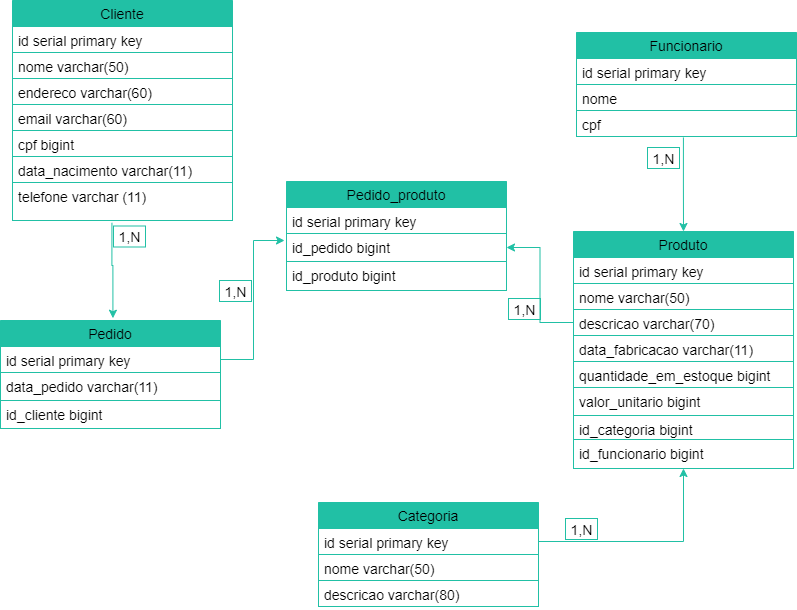

The diagram above was exported from draw.io. Its source (the exported page's mxGraphModel, read from the mxfile embedded in the PNG):
<mxGraphModel dx="1394" dy="648" grid="0" gridSize="10" guides="1" tooltips="1" connect="1" arrows="1" fold="1" page="1" pageScale="1" pageWidth="583" pageHeight="827" math="0" shadow="0">
  <root>
    <mxCell id="0" />
    <mxCell id="1" parent="0" />
    <mxCell id="GS_YGak1Mi3gcHZ5n3U1-12" value="Cliente" style="swimlane;fontStyle=0;childLayout=stackLayout;horizontal=1;startSize=26;horizontalStack=0;resizeParent=1;resizeParentMax=0;resizeLast=0;collapsible=1;marginBottom=0;fontSize=14;fillColor=#21C0A5;strokeColor=#21C0A5;" parent="1" vertex="1">
      <mxGeometry x="126" y="24" width="220" height="220" as="geometry" />
    </mxCell>
    <mxCell id="GS_YGak1Mi3gcHZ5n3U1-13" value="id serial primary key" style="text;fillColor=none;align=left;verticalAlign=top;spacingLeft=4;spacingRight=4;overflow=hidden;rotatable=0;points=[[0,0.5],[1,0.5]];portConstraint=eastwest;fontSize=14;strokeColor=#21C0A5;" parent="GS_YGak1Mi3gcHZ5n3U1-12" vertex="1">
      <mxGeometry y="26" width="220" height="26" as="geometry" />
    </mxCell>
    <mxCell id="GS_YGak1Mi3gcHZ5n3U1-14" value="nome varchar(50)" style="text;fillColor=none;align=left;verticalAlign=top;spacingLeft=4;spacingRight=4;overflow=hidden;rotatable=0;points=[[0,0.5],[1,0.5]];portConstraint=eastwest;fontSize=14;strokeColor=#21C0A5;" parent="GS_YGak1Mi3gcHZ5n3U1-12" vertex="1">
      <mxGeometry y="52" width="220" height="26" as="geometry" />
    </mxCell>
    <mxCell id="GS_YGak1Mi3gcHZ5n3U1-16" value="endereco varchar(60)" style="text;fillColor=none;align=left;verticalAlign=top;spacingLeft=4;spacingRight=4;overflow=hidden;rotatable=0;points=[[0,0.5],[1,0.5]];portConstraint=eastwest;fontSize=14;strokeColor=#21C0A5;" parent="GS_YGak1Mi3gcHZ5n3U1-12" vertex="1">
      <mxGeometry y="78" width="220" height="26" as="geometry" />
    </mxCell>
    <mxCell id="GS_YGak1Mi3gcHZ5n3U1-17" value="email varchar(60)&#10; " style="text;fillColor=none;align=left;verticalAlign=top;spacingLeft=4;spacingRight=4;overflow=hidden;rotatable=0;points=[[0,0.5],[1,0.5]];portConstraint=eastwest;fontSize=14;strokeColor=#21C0A5;" parent="GS_YGak1Mi3gcHZ5n3U1-12" vertex="1">
      <mxGeometry y="104" width="220" height="26" as="geometry" />
    </mxCell>
    <mxCell id="GS_YGak1Mi3gcHZ5n3U1-18" value="cpf bigint " style="text;fillColor=none;align=left;verticalAlign=top;spacingLeft=4;spacingRight=4;overflow=hidden;rotatable=0;points=[[0,0.5],[1,0.5]];portConstraint=eastwest;fontSize=14;strokeColor=#21C0A5;" parent="GS_YGak1Mi3gcHZ5n3U1-12" vertex="1">
      <mxGeometry y="130" width="220" height="26" as="geometry" />
    </mxCell>
    <mxCell id="GS_YGak1Mi3gcHZ5n3U1-19" value="data_nacimento varchar(11)" style="text;fillColor=none;align=left;verticalAlign=top;spacingLeft=4;spacingRight=4;overflow=hidden;rotatable=0;points=[[0,0.5],[1,0.5]];portConstraint=eastwest;fontSize=14;strokeColor=#21C0A5;" parent="GS_YGak1Mi3gcHZ5n3U1-12" vertex="1">
      <mxGeometry y="156" width="220" height="26" as="geometry" />
    </mxCell>
    <mxCell id="GS_YGak1Mi3gcHZ5n3U1-15" value="telefone varchar (11) " style="text;fillColor=none;align=left;verticalAlign=top;spacingLeft=4;spacingRight=4;overflow=hidden;rotatable=0;points=[[0,0.5],[1,0.5]];portConstraint=eastwest;fontSize=14;strokeColor=#21C0A5;" parent="GS_YGak1Mi3gcHZ5n3U1-12" vertex="1">
      <mxGeometry y="182" width="220" height="38" as="geometry" />
    </mxCell>
    <mxCell id="GS_YGak1Mi3gcHZ5n3U1-20" value="Funcionario" style="swimlane;fontStyle=0;childLayout=stackLayout;horizontal=1;startSize=26;horizontalStack=0;resizeParent=1;resizeParentMax=0;resizeLast=0;collapsible=1;marginBottom=0;fontSize=14;strokeColor=#21C0A5;fillColor=#21C0A5;" parent="1" vertex="1">
      <mxGeometry x="690" y="56" width="220" height="104" as="geometry">
        <mxRectangle x="690" y="56" width="100" height="26" as="alternateBounds" />
      </mxGeometry>
    </mxCell>
    <mxCell id="GS_YGak1Mi3gcHZ5n3U1-21" value="id serial primary key" style="text;fillColor=none;align=left;verticalAlign=top;spacingLeft=4;spacingRight=4;overflow=hidden;rotatable=0;points=[[0,0.5],[1,0.5]];portConstraint=eastwest;fontSize=14;strokeColor=#21C0A5;" parent="GS_YGak1Mi3gcHZ5n3U1-20" vertex="1">
      <mxGeometry y="26" width="220" height="26" as="geometry" />
    </mxCell>
    <mxCell id="GS_YGak1Mi3gcHZ5n3U1-22" value="nome" style="text;fillColor=none;align=left;verticalAlign=top;spacingLeft=4;spacingRight=4;overflow=hidden;rotatable=0;points=[[0,0.5],[1,0.5]];portConstraint=eastwest;fontSize=14;strokeColor=#21C0A5;" parent="GS_YGak1Mi3gcHZ5n3U1-20" vertex="1">
      <mxGeometry y="52" width="220" height="26" as="geometry" />
    </mxCell>
    <mxCell id="GS_YGak1Mi3gcHZ5n3U1-25" value="cpf" style="text;fillColor=none;align=left;verticalAlign=top;spacingLeft=4;spacingRight=4;overflow=hidden;rotatable=0;points=[[0,0.5],[1,0.5]];portConstraint=eastwest;fontSize=14;strokeColor=#21C0A5;" parent="GS_YGak1Mi3gcHZ5n3U1-20" vertex="1">
      <mxGeometry y="78" width="220" height="26" as="geometry" />
    </mxCell>
    <mxCell id="GS_YGak1Mi3gcHZ5n3U1-28" value="Pedido" style="swimlane;fontStyle=0;childLayout=stackLayout;horizontal=1;startSize=26;horizontalStack=0;resizeParent=1;resizeParentMax=0;resizeLast=0;collapsible=1;marginBottom=0;fontSize=14;strokeColor=#21C0A5;fillColor=#21C0A5;" parent="1" vertex="1">
      <mxGeometry x="114" y="344" width="220" height="108" as="geometry" />
    </mxCell>
    <mxCell id="GS_YGak1Mi3gcHZ5n3U1-29" value="id serial primary key" style="text;fillColor=none;align=left;verticalAlign=top;spacingLeft=4;spacingRight=4;overflow=hidden;rotatable=0;points=[[0,0.5],[1,0.5]];portConstraint=eastwest;fontSize=14;strokeColor=#21C0A5;" parent="GS_YGak1Mi3gcHZ5n3U1-28" vertex="1">
      <mxGeometry y="26" width="220" height="26" as="geometry" />
    </mxCell>
    <mxCell id="GS_YGak1Mi3gcHZ5n3U1-30" value="data_pedido varchar(11)" style="text;fillColor=none;align=left;verticalAlign=top;spacingLeft=4;spacingRight=4;overflow=hidden;rotatable=0;points=[[0,0.5],[1,0.5]];portConstraint=eastwest;fontSize=14;strokeColor=#21C0A5;" parent="GS_YGak1Mi3gcHZ5n3U1-28" vertex="1">
      <mxGeometry y="52" width="220" height="28" as="geometry" />
    </mxCell>
    <mxCell id="N_F7maUr_RPI7X3x1D3H-33" value="id_cliente bigint" style="text;fillColor=none;align=left;verticalAlign=top;spacingLeft=4;spacingRight=4;overflow=hidden;rotatable=0;points=[[0,0.5],[1,0.5]];portConstraint=eastwest;fontSize=14;strokeColor=#21C0A5;" vertex="1" parent="GS_YGak1Mi3gcHZ5n3U1-28">
      <mxGeometry y="80" width="220" height="28" as="geometry" />
    </mxCell>
    <mxCell id="GS_YGak1Mi3gcHZ5n3U1-36" value="Produto" style="swimlane;fontStyle=0;childLayout=stackLayout;horizontal=1;startSize=26;horizontalStack=0;resizeParent=1;resizeParentMax=0;resizeLast=0;collapsible=1;marginBottom=0;fontSize=14;strokeColor=#21C0A5;fillColor=#21C0A5;" parent="1" vertex="1">
      <mxGeometry x="687" y="255" width="220" height="237" as="geometry" />
    </mxCell>
    <mxCell id="GS_YGak1Mi3gcHZ5n3U1-37" value="id serial primary key" style="text;fillColor=none;align=left;verticalAlign=top;spacingLeft=4;spacingRight=4;overflow=hidden;rotatable=0;points=[[0,0.5],[1,0.5]];portConstraint=eastwest;fontSize=14;strokeColor=#21C0A5;" parent="GS_YGak1Mi3gcHZ5n3U1-36" vertex="1">
      <mxGeometry y="26" width="220" height="26" as="geometry" />
    </mxCell>
    <mxCell id="GS_YGak1Mi3gcHZ5n3U1-38" value="nome varchar(50)" style="text;fillColor=none;align=left;verticalAlign=top;spacingLeft=4;spacingRight=4;overflow=hidden;rotatable=0;points=[[0,0.5],[1,0.5]];portConstraint=eastwest;fontSize=14;strokeColor=#21C0A5;" parent="GS_YGak1Mi3gcHZ5n3U1-36" vertex="1">
      <mxGeometry y="52" width="220" height="26" as="geometry" />
    </mxCell>
    <mxCell id="GS_YGak1Mi3gcHZ5n3U1-39" value="descricao varchar(70)" style="text;fillColor=none;align=left;verticalAlign=top;spacingLeft=4;spacingRight=4;overflow=hidden;rotatable=0;points=[[0,0.5],[1,0.5]];portConstraint=eastwest;fontSize=14;strokeColor=#21C0A5;" parent="GS_YGak1Mi3gcHZ5n3U1-36" vertex="1">
      <mxGeometry y="78" width="220" height="26" as="geometry" />
    </mxCell>
    <mxCell id="GS_YGak1Mi3gcHZ5n3U1-40" value="data_fabricacao varchar(11)" style="text;fillColor=none;align=left;verticalAlign=top;spacingLeft=4;spacingRight=4;overflow=hidden;rotatable=0;points=[[0,0.5],[1,0.5]];portConstraint=eastwest;fontSize=14;strokeColor=#21C0A5;" parent="GS_YGak1Mi3gcHZ5n3U1-36" vertex="1">
      <mxGeometry y="104" width="220" height="26" as="geometry" />
    </mxCell>
    <mxCell id="GS_YGak1Mi3gcHZ5n3U1-41" value="quantidade_em_estoque bigint" style="text;fillColor=none;align=left;verticalAlign=top;spacingLeft=4;spacingRight=4;overflow=hidden;rotatable=0;points=[[0,0.5],[1,0.5]];portConstraint=eastwest;fontSize=14;strokeColor=#21C0A5;" parent="GS_YGak1Mi3gcHZ5n3U1-36" vertex="1">
      <mxGeometry y="130" width="220" height="26" as="geometry" />
    </mxCell>
    <mxCell id="N_F7maUr_RPI7X3x1D3H-34" value="valor_unitario bigint" style="text;fillColor=none;align=left;verticalAlign=top;spacingLeft=4;spacingRight=4;overflow=hidden;rotatable=0;points=[[0,0.5],[1,0.5]];portConstraint=eastwest;fontSize=14;strokeColor=#21C0A5;" vertex="1" parent="GS_YGak1Mi3gcHZ5n3U1-36">
      <mxGeometry y="156" width="220" height="28" as="geometry" />
    </mxCell>
    <mxCell id="GS_YGak1Mi3gcHZ5n3U1-42" value="id_categoria bigint" style="text;fillColor=none;align=left;verticalAlign=top;spacingLeft=4;spacingRight=4;overflow=hidden;rotatable=0;points=[[0,0.5],[1,0.5]];portConstraint=eastwest;fontSize=14;strokeColor=#21C0A5;" parent="GS_YGak1Mi3gcHZ5n3U1-36" vertex="1">
      <mxGeometry y="184" width="220" height="24" as="geometry" />
    </mxCell>
    <mxCell id="N_F7maUr_RPI7X3x1D3H-36" value="id_funcionario bigint" style="text;fillColor=none;align=left;verticalAlign=top;spacingLeft=4;spacingRight=4;overflow=hidden;rotatable=0;points=[[0,0.5],[1,0.5]];portConstraint=eastwest;fontSize=14;strokeColor=#21C0A5;" vertex="1" parent="GS_YGak1Mi3gcHZ5n3U1-36">
      <mxGeometry y="208" width="220" height="29" as="geometry" />
    </mxCell>
    <mxCell id="GS_YGak1Mi3gcHZ5n3U1-55" style="edgeStyle=orthogonalEdgeStyle;rounded=0;orthogonalLoop=1;jettySize=auto;html=1;exitX=1;exitY=0.5;exitDx=0;exitDy=0;entryX=0.5;entryY=1;entryDx=0;entryDy=0;fontSize=14;strokeColor=#21C0A5;" parent="1" source="GS_YGak1Mi3gcHZ5n3U1-45" edge="1" target="GS_YGak1Mi3gcHZ5n3U1-36">
      <mxGeometry relative="1" as="geometry">
        <mxPoint x="797" y="498" as="targetPoint" />
      </mxGeometry>
    </mxCell>
    <mxCell id="GS_YGak1Mi3gcHZ5n3U1-44" value="Categoria" style="swimlane;fontStyle=0;childLayout=stackLayout;horizontal=1;startSize=26;horizontalStack=0;resizeParent=1;resizeParentMax=0;resizeLast=0;collapsible=1;marginBottom=0;fontSize=14;strokeColor=#21C0A5;fillColor=#21C0A5;" parent="1" vertex="1">
      <mxGeometry x="432" y="526" width="220" height="104" as="geometry" />
    </mxCell>
    <mxCell id="GS_YGak1Mi3gcHZ5n3U1-45" value="id serial primary key" style="text;fillColor=none;align=left;verticalAlign=top;spacingLeft=4;spacingRight=4;overflow=hidden;rotatable=0;points=[[0,0.5],[1,0.5]];portConstraint=eastwest;fontSize=14;strokeColor=#21C0A5;" parent="GS_YGak1Mi3gcHZ5n3U1-44" vertex="1">
      <mxGeometry y="26" width="220" height="26" as="geometry" />
    </mxCell>
    <mxCell id="GS_YGak1Mi3gcHZ5n3U1-46" value="nome varchar(50)" style="text;fillColor=none;align=left;verticalAlign=top;spacingLeft=4;spacingRight=4;overflow=hidden;rotatable=0;points=[[0,0.5],[1,0.5]];portConstraint=eastwest;fontSize=14;strokeColor=#21C0A5;" parent="GS_YGak1Mi3gcHZ5n3U1-44" vertex="1">
      <mxGeometry y="52" width="220" height="26" as="geometry" />
    </mxCell>
    <mxCell id="GS_YGak1Mi3gcHZ5n3U1-47" value="descricao varchar(80)" style="text;fillColor=none;align=left;verticalAlign=top;spacingLeft=4;spacingRight=4;overflow=hidden;rotatable=0;points=[[0,0.5],[1,0.5]];portConstraint=eastwest;fontSize=14;strokeColor=#21C0A5;" parent="GS_YGak1Mi3gcHZ5n3U1-44" vertex="1">
      <mxGeometry y="78" width="220" height="26" as="geometry" />
    </mxCell>
    <mxCell id="GS_YGak1Mi3gcHZ5n3U1-52" style="edgeStyle=orthogonalEdgeStyle;rounded=0;orthogonalLoop=1;jettySize=auto;html=1;entryX=0.511;entryY=-0.021;entryDx=0;entryDy=0;entryPerimeter=0;exitX=0.452;exitY=1.062;exitDx=0;exitDy=0;exitPerimeter=0;fontSize=14;strokeColor=#21C0A5;" parent="1" source="GS_YGak1Mi3gcHZ5n3U1-15" target="GS_YGak1Mi3gcHZ5n3U1-28" edge="1">
      <mxGeometry relative="1" as="geometry">
        <mxPoint x="226" y="203" as="sourcePoint" />
        <mxPoint x="232" y="318" as="targetPoint" />
        <Array as="points">
          <mxPoint x="225" y="289" />
          <mxPoint x="226" y="289" />
        </Array>
      </mxGeometry>
    </mxCell>
    <mxCell id="GS_YGak1Mi3gcHZ5n3U1-54" style="edgeStyle=orthogonalEdgeStyle;rounded=0;orthogonalLoop=1;jettySize=auto;html=1;exitX=0.486;exitY=1.038;exitDx=0;exitDy=0;entryX=0.5;entryY=0;entryDx=0;entryDy=0;exitPerimeter=0;fontSize=14;strokeColor=#21C0A5;" parent="1" source="GS_YGak1Mi3gcHZ5n3U1-25" target="GS_YGak1Mi3gcHZ5n3U1-36" edge="1">
      <mxGeometry relative="1" as="geometry" />
    </mxCell>
    <mxCell id="GS_YGak1Mi3gcHZ5n3U1-56" value="1,N" style="text;html=1;align=center;verticalAlign=middle;resizable=0;points=[];autosize=1;fontSize=14;strokeColor=#21C0A5;" parent="1" vertex="1">
      <mxGeometry x="227" y="249.5" width="32" height="21" as="geometry" />
    </mxCell>
    <mxCell id="GS_YGak1Mi3gcHZ5n3U1-57" value="1,N" style="text;html=1;align=center;verticalAlign=middle;resizable=0;points=[];autosize=1;fontSize=14;strokeColor=#21C0A5;" parent="1" vertex="1">
      <mxGeometry x="761" y="171" width="32" height="21" as="geometry" />
    </mxCell>
    <mxCell id="GS_YGak1Mi3gcHZ5n3U1-58" value="1,N" style="text;html=1;align=center;verticalAlign=middle;resizable=0;points=[];autosize=1;fontSize=14;strokeColor=#21C0A5;" parent="1" vertex="1">
      <mxGeometry x="679" y="542" width="32" height="21" as="geometry" />
    </mxCell>
    <mxCell id="GS_YGak1Mi3gcHZ5n3U1-59" value="1,N" style="text;html=1;align=center;verticalAlign=middle;resizable=0;points=[];autosize=1;fontSize=14;strokeColor=#21C0A5;" parent="1" vertex="1">
      <mxGeometry x="333" y="304" width="32" height="21" as="geometry" />
    </mxCell>
    <mxCell id="N_F7maUr_RPI7X3x1D3H-23" value="Pedido_produto" style="swimlane;fontStyle=0;childLayout=stackLayout;horizontal=1;startSize=26;horizontalStack=0;resizeParent=1;resizeParentMax=0;resizeLast=0;collapsible=1;marginBottom=0;fontSize=14;strokeColor=#21C0A5;fillColor=#21C0A5;" vertex="1" parent="1">
      <mxGeometry x="400" y="205" width="220" height="109" as="geometry" />
    </mxCell>
    <mxCell id="N_F7maUr_RPI7X3x1D3H-24" value="id serial primary key" style="text;fillColor=none;align=left;verticalAlign=top;spacingLeft=4;spacingRight=4;overflow=hidden;rotatable=0;points=[[0,0.5],[1,0.5]];portConstraint=eastwest;fontSize=14;strokeColor=#21C0A5;" vertex="1" parent="N_F7maUr_RPI7X3x1D3H-23">
      <mxGeometry y="26" width="220" height="26" as="geometry" />
    </mxCell>
    <mxCell id="N_F7maUr_RPI7X3x1D3H-25" value="id_pedido bigint" style="text;fillColor=none;align=left;verticalAlign=top;spacingLeft=4;spacingRight=4;overflow=hidden;rotatable=0;points=[[0,0.5],[1,0.5]];portConstraint=eastwest;fontSize=14;strokeColor=#21C0A5;" vertex="1" parent="N_F7maUr_RPI7X3x1D3H-23">
      <mxGeometry y="52" width="220" height="28" as="geometry" />
    </mxCell>
    <mxCell id="N_F7maUr_RPI7X3x1D3H-26" value="id_produto bigint" style="text;fillColor=none;align=left;verticalAlign=top;spacingLeft=4;spacingRight=4;overflow=hidden;rotatable=0;points=[[0,0.5],[1,0.5]];portConstraint=eastwest;fontSize=14;strokeColor=#21C0A5;" vertex="1" parent="N_F7maUr_RPI7X3x1D3H-23">
      <mxGeometry y="80" width="220" height="29" as="geometry" />
    </mxCell>
    <mxCell id="N_F7maUr_RPI7X3x1D3H-27" style="edgeStyle=orthogonalEdgeStyle;rounded=0;orthogonalLoop=1;jettySize=auto;html=1;exitX=1;exitY=0.5;exitDx=0;exitDy=0;entryX=-0.009;entryY=0.25;entryDx=0;entryDy=0;entryPerimeter=0;fontSize=14;strokeColor=#21C0A5;" edge="1" parent="1" source="GS_YGak1Mi3gcHZ5n3U1-29" target="N_F7maUr_RPI7X3x1D3H-25">
      <mxGeometry relative="1" as="geometry" />
    </mxCell>
    <mxCell id="N_F7maUr_RPI7X3x1D3H-28" style="edgeStyle=orthogonalEdgeStyle;rounded=0;orthogonalLoop=1;jettySize=auto;html=1;entryX=1;entryY=0.5;entryDx=0;entryDy=0;fontSize=14;strokeColor=#21C0A5;" edge="1" parent="1" source="GS_YGak1Mi3gcHZ5n3U1-39" target="N_F7maUr_RPI7X3x1D3H-25">
      <mxGeometry relative="1" as="geometry" />
    </mxCell>
    <mxCell id="N_F7maUr_RPI7X3x1D3H-35" value="1,N" style="text;html=1;align=center;verticalAlign=middle;resizable=0;points=[];autosize=1;fontSize=14;strokeColor=#21C0A5;" vertex="1" parent="1">
      <mxGeometry x="622" y="322" width="32" height="21" as="geometry" />
    </mxCell>
  </root>
</mxGraphModel>